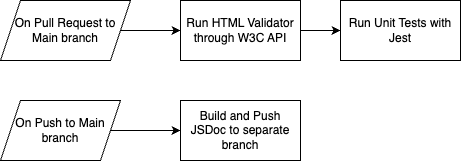

The diagram above was exported from draw.io. Its source (the exported page's mxGraphModel, read from the mxfile embedded in the PNG):
<mxGraphModel dx="495" dy="256" grid="1" gridSize="10" guides="1" tooltips="1" connect="1" arrows="1" fold="1" page="1" pageScale="1" pageWidth="850" pageHeight="1100" background="#ffffff" math="0" shadow="0">
  <root>
    <mxCell id="0" />
    <mxCell id="1" parent="0" />
    <mxCell id="9" style="edgeStyle=none;html=1;exitX=1;exitY=0.5;exitDx=0;exitDy=0;" edge="1" parent="1" source="2" target="6">
      <mxGeometry relative="1" as="geometry" />
    </mxCell>
    <mxCell id="2" value="On Pull Request to Main branch" style="shape=parallelogram;perimeter=parallelogramPerimeter;whiteSpace=wrap;html=1;fixedSize=1;" vertex="1" parent="1">
      <mxGeometry x="50" y="70" width="130" height="60" as="geometry" />
    </mxCell>
    <mxCell id="11" style="edgeStyle=none;html=1;exitX=1;exitY=0.5;exitDx=0;exitDy=0;entryX=0;entryY=0.5;entryDx=0;entryDy=0;" edge="1" parent="1" source="3" target="8">
      <mxGeometry relative="1" as="geometry" />
    </mxCell>
    <mxCell id="3" value="On Push to Main branch" style="shape=parallelogram;perimeter=parallelogramPerimeter;whiteSpace=wrap;html=1;fixedSize=1;" vertex="1" parent="1">
      <mxGeometry x="50" y="170" width="120" height="60" as="geometry" />
    </mxCell>
    <mxCell id="10" style="edgeStyle=none;html=1;exitX=1;exitY=0.5;exitDx=0;exitDy=0;entryX=0;entryY=0.5;entryDx=0;entryDy=0;" edge="1" parent="1" source="6" target="7">
      <mxGeometry relative="1" as="geometry" />
    </mxCell>
    <mxCell id="6" value="Run HTML Validator through W3C API" style="rounded=0;whiteSpace=wrap;html=1;" vertex="1" parent="1">
      <mxGeometry x="230" y="70" width="120" height="60" as="geometry" />
    </mxCell>
    <mxCell id="7" value="Run Unit Tests with Jest" style="rounded=0;whiteSpace=wrap;html=1;" vertex="1" parent="1">
      <mxGeometry x="390" y="70" width="120" height="60" as="geometry" />
    </mxCell>
    <mxCell id="8" value="Build and Push JSDoc to separate branch" style="rounded=0;whiteSpace=wrap;html=1;" vertex="1" parent="1">
      <mxGeometry x="230" y="170" width="120" height="60" as="geometry" />
    </mxCell>
  </root>
</mxGraphModel>